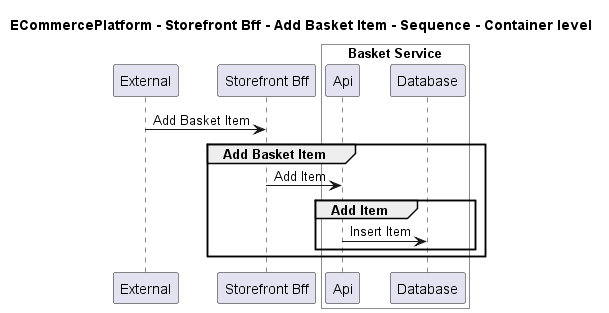

The diagram above was rendered by PlantUML. Its source (embedded in the PNG):
@startuml
!pragma layout smetana

title ECommercePlatform - Storefront Bff - Add Basket Item - Sequence - Container level

participant "External" as C4InterFlow.SoftwareSystems.ExternalSystem
participant "Storefront Bff" as ECommercePlatform.SoftwareSystems.StorefrontBff

box "Basket Service" #White
    participant "Api" as ECommercePlatform.SoftwareSystems.BasketService.Containers.Api
    participant "Database" as ECommercePlatform.SoftwareSystems.BasketService.Containers.Database
end box


C4InterFlow.SoftwareSystems.ExternalSystem -> ECommercePlatform.SoftwareSystems.StorefrontBff : Add Basket Item
group Add Basket Item
ECommercePlatform.SoftwareSystems.StorefrontBff -> ECommercePlatform.SoftwareSystems.BasketService.Containers.Api : Add Item
group Add Item
ECommercePlatform.SoftwareSystems.BasketService.Containers.Api -> ECommercePlatform.SoftwareSystems.BasketService.Containers.Database : Insert Item
end
end


@enduml